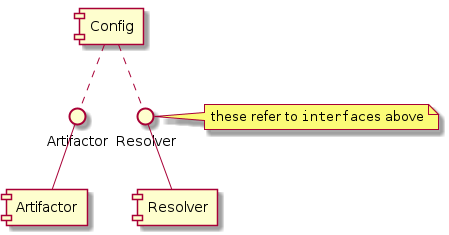

The diagram above was rendered by PlantUML. Its source (embedded in the PNG):
@startuml
skinparam nodesep 50

component Config
() Artifactor
() Resolver

Artifactor -[hidden]right-> Resolver

note as N1
   these refer to ""interface""s above
end note

Resolver .right. N1

Config .down. Artifactor
Config .down. Resolver

component "Artifactor" as BaseArtifactor
component "Resolver" as BaseResolver

BaseArtifactor -up- Artifactor
BaseResolver -up- Resolver

@enduml